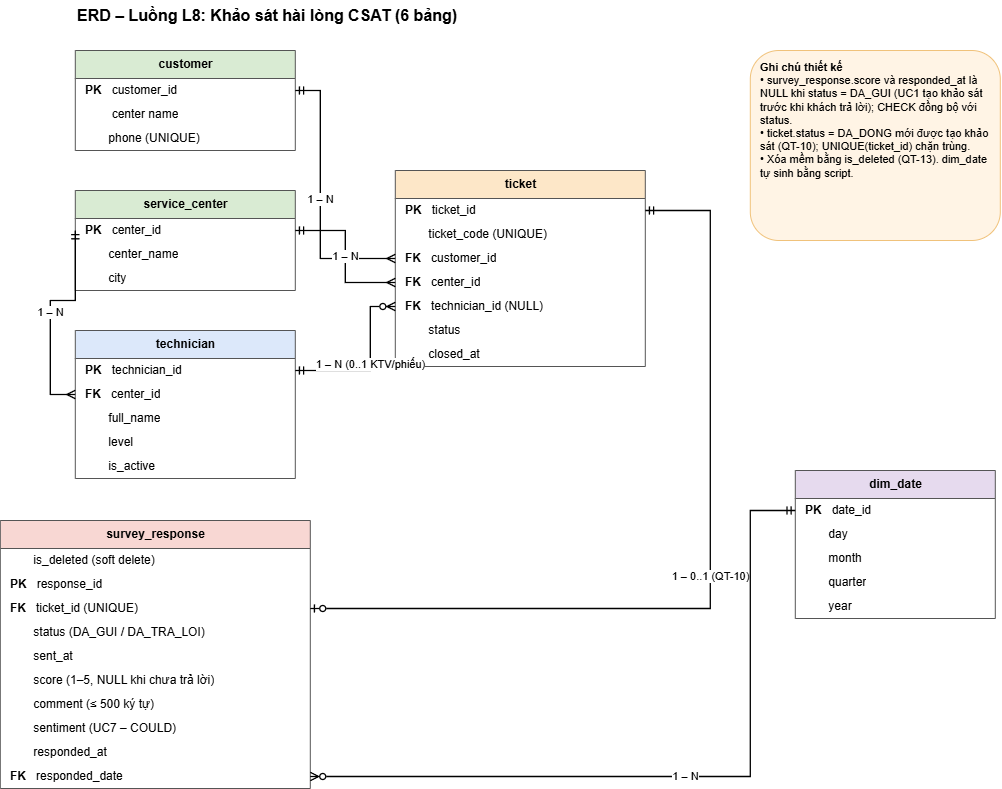

The diagram above was exported from draw.io. Its source (the exported page's mxGraphModel, read from the mxfile embedded in the PNG):
<mxGraphModel dx="2020" dy="2161" grid="1" gridSize="10" guides="1" tooltips="1" connect="1" arrows="1" fold="1" page="1" pageScale="1" pageWidth="850" pageHeight="1100" math="0" shadow="0">
  <root>
    <mxCell id="0" />
    <mxCell id="1" parent="0" />
    <mxCell id="R0-sP36Lk9lXGIFQpLTY-1" parent="1" style="text;html=1;strokeColor=none;fillColor=none;align=left;verticalAlign=middle;fontSize=16;fontStyle=1;" value="ERD – Luồng L8: Khảo sát hài lòng CSAT (6 bảng)" vertex="1">
      <mxGeometry height="30" width="600" x="425" y="-40" as="geometry" />
    </mxCell>
    <mxCell id="R0-sP36Lk9lXGIFQpLTY-2" parent="1" style="swimlane;fontStyle=1;childLayout=stackLayout;horizontal=1;startSize=28;horizontalStack=0;resizeParent=1;resizeParentMax=0;resizeLast=0;collapsible=0;marginBottom=0;html=1;fillColor=#D9EBD3;strokeColor=#555555;swimlaneFillColor=#FFFFFF;" value="service_center" vertex="1">
      <mxGeometry height="100" width="220" x="425" y="150" as="geometry" />
    </mxCell>
    <mxCell id="R0-sP36Lk9lXGIFQpLTY-3" parent="R0-sP36Lk9lXGIFQpLTY-2" style="text;html=1;strokeColor=none;fillColor=none;align=left;verticalAlign=middle;spacingLeft=8;spacingRight=4;overflow=hidden;rotatable=0;points=[[0,0.5],[1,0.5]];portConstraint=eastwest;" value="&lt;b&gt;PK&lt;/b&gt;&amp;nbsp;&amp;nbsp;&amp;nbsp;center_id" vertex="1">
      <mxGeometry height="24" width="220" y="28" as="geometry" />
    </mxCell>
    <mxCell id="R0-sP36Lk9lXGIFQpLTY-4" parent="R0-sP36Lk9lXGIFQpLTY-2" style="text;html=1;strokeColor=none;fillColor=none;align=left;verticalAlign=middle;spacingLeft=8;spacingRight=4;overflow=hidden;rotatable=0;points=[[0,0.5],[1,0.5]];portConstraint=eastwest;" value="&amp;nbsp;&amp;nbsp;&amp;nbsp;&amp;nbsp;&amp;nbsp;&amp;nbsp;&amp;nbsp;center_name" vertex="1">
      <mxGeometry height="24" width="220" y="52" as="geometry" />
    </mxCell>
    <mxCell id="R0-sP36Lk9lXGIFQpLTY-5" parent="R0-sP36Lk9lXGIFQpLTY-2" style="text;html=1;strokeColor=none;fillColor=none;align=left;verticalAlign=middle;spacingLeft=8;spacingRight=4;overflow=hidden;rotatable=0;points=[[0,0.5],[1,0.5]];portConstraint=eastwest;" value="&amp;nbsp;&amp;nbsp;&amp;nbsp;&amp;nbsp;&amp;nbsp;&amp;nbsp;&amp;nbsp;city" vertex="1">
      <mxGeometry height="24" width="220" y="76" as="geometry" />
    </mxCell>
    <mxCell id="R0-sP36Lk9lXGIFQpLTY-6" parent="1" style="swimlane;fontStyle=1;childLayout=stackLayout;horizontal=1;startSize=28;horizontalStack=0;resizeParent=1;resizeParentMax=0;resizeLast=0;collapsible=0;marginBottom=0;html=1;fillColor=#D9EBD3;strokeColor=#555555;swimlaneFillColor=#FFFFFF;" value="customer" vertex="1">
      <mxGeometry height="100" width="220" x="425" y="10" as="geometry" />
    </mxCell>
    <mxCell id="R0-sP36Lk9lXGIFQpLTY-7" parent="R0-sP36Lk9lXGIFQpLTY-6" style="text;html=1;strokeColor=none;fillColor=none;align=left;verticalAlign=middle;spacingLeft=8;spacingRight=4;overflow=hidden;rotatable=0;points=[[0,0.5],[1,0.5]];portConstraint=eastwest;" value="&lt;b&gt;PK&lt;/b&gt;&amp;nbsp;&amp;nbsp;&amp;nbsp;customer_id" vertex="1">
      <mxGeometry height="24" width="220" y="28" as="geometry" />
    </mxCell>
    <mxCell id="R0-sP36Lk9lXGIFQpLTY-8" parent="R0-sP36Lk9lXGIFQpLTY-6" style="text;html=1;strokeColor=none;fillColor=none;align=left;verticalAlign=middle;spacingLeft=8;spacingRight=4;overflow=hidden;rotatable=0;points=[[0,0.5],[1,0.5]];portConstraint=eastwest;" value="&amp;nbsp; &amp;nbsp; &amp;nbsp; &amp;nbsp; center name" vertex="1">
      <mxGeometry height="24" width="220" y="52" as="geometry" />
    </mxCell>
    <mxCell id="R0-sP36Lk9lXGIFQpLTY-9" parent="R0-sP36Lk9lXGIFQpLTY-6" style="text;html=1;strokeColor=none;fillColor=none;align=left;verticalAlign=middle;spacingLeft=8;spacingRight=4;overflow=hidden;rotatable=0;points=[[0,0.5],[1,0.5]];portConstraint=eastwest;" value="&amp;nbsp;&amp;nbsp;&amp;nbsp;&amp;nbsp;&amp;nbsp;&amp;nbsp;&amp;nbsp;phone (UNIQUE)" vertex="1">
      <mxGeometry height="24" width="220" y="76" as="geometry" />
    </mxCell>
    <mxCell id="R0-sP36Lk9lXGIFQpLTY-10" parent="1" style="swimlane;fontStyle=1;childLayout=stackLayout;horizontal=1;startSize=28;horizontalStack=0;resizeParent=1;resizeParentMax=0;resizeLast=0;collapsible=0;marginBottom=0;html=1;fillColor=#DCE8FA;strokeColor=#555555;swimlaneFillColor=#FFFFFF;" value="technician" vertex="1">
      <mxGeometry height="148" width="220" x="425" y="290" as="geometry" />
    </mxCell>
    <mxCell id="R0-sP36Lk9lXGIFQpLTY-11" parent="R0-sP36Lk9lXGIFQpLTY-10" style="text;html=1;strokeColor=none;fillColor=none;align=left;verticalAlign=middle;spacingLeft=8;spacingRight=4;overflow=hidden;rotatable=0;points=[[0,0.5],[1,0.5]];portConstraint=eastwest;" value="&lt;b&gt;PK&lt;/b&gt;&amp;nbsp;&amp;nbsp;&amp;nbsp;technician_id" vertex="1">
      <mxGeometry height="24" width="220" y="28" as="geometry" />
    </mxCell>
    <mxCell id="R0-sP36Lk9lXGIFQpLTY-12" parent="R0-sP36Lk9lXGIFQpLTY-10" style="text;html=1;strokeColor=none;fillColor=none;align=left;verticalAlign=middle;spacingLeft=8;spacingRight=4;overflow=hidden;rotatable=0;points=[[0,0.5],[1,0.5]];portConstraint=eastwest;" value="&lt;b&gt;FK&lt;/b&gt;&amp;nbsp;&amp;nbsp;&amp;nbsp;center_id" vertex="1">
      <mxGeometry height="24" width="220" y="52" as="geometry" />
    </mxCell>
    <mxCell id="R0-sP36Lk9lXGIFQpLTY-13" parent="R0-sP36Lk9lXGIFQpLTY-10" style="text;html=1;strokeColor=none;fillColor=none;align=left;verticalAlign=middle;spacingLeft=8;spacingRight=4;overflow=hidden;rotatable=0;points=[[0,0.5],[1,0.5]];portConstraint=eastwest;" value="&amp;nbsp;&amp;nbsp;&amp;nbsp;&amp;nbsp;&amp;nbsp;&amp;nbsp;&amp;nbsp;full_name" vertex="1">
      <mxGeometry height="24" width="220" y="76" as="geometry" />
    </mxCell>
    <mxCell id="R0-sP36Lk9lXGIFQpLTY-14" parent="R0-sP36Lk9lXGIFQpLTY-10" style="text;html=1;strokeColor=none;fillColor=none;align=left;verticalAlign=middle;spacingLeft=8;spacingRight=4;overflow=hidden;rotatable=0;points=[[0,0.5],[1,0.5]];portConstraint=eastwest;" value="&amp;nbsp;&amp;nbsp;&amp;nbsp;&amp;nbsp;&amp;nbsp;&amp;nbsp;&amp;nbsp;level" vertex="1">
      <mxGeometry height="24" width="220" y="100" as="geometry" />
    </mxCell>
    <mxCell id="R0-sP36Lk9lXGIFQpLTY-15" parent="R0-sP36Lk9lXGIFQpLTY-10" style="text;html=1;strokeColor=none;fillColor=none;align=left;verticalAlign=middle;spacingLeft=8;spacingRight=4;overflow=hidden;rotatable=0;points=[[0,0.5],[1,0.5]];portConstraint=eastwest;" value="&amp;nbsp;&amp;nbsp;&amp;nbsp;&amp;nbsp;&amp;nbsp;&amp;nbsp;&amp;nbsp;is_active" vertex="1">
      <mxGeometry height="24" width="220" y="124" as="geometry" />
    </mxCell>
    <mxCell id="R0-sP36Lk9lXGIFQpLTY-16" parent="1" style="swimlane;fontStyle=1;childLayout=stackLayout;horizontal=1;startSize=28;horizontalStack=0;resizeParent=1;resizeParentMax=0;resizeLast=0;collapsible=0;marginBottom=0;html=1;fillColor=#FDE7C8;strokeColor=#555555;swimlaneFillColor=#FFFFFF;" value="ticket" vertex="1">
      <mxGeometry height="196" width="250" x="745" y="130" as="geometry" />
    </mxCell>
    <mxCell id="R0-sP36Lk9lXGIFQpLTY-17" parent="R0-sP36Lk9lXGIFQpLTY-16" style="text;html=1;strokeColor=none;fillColor=none;align=left;verticalAlign=middle;spacingLeft=8;spacingRight=4;overflow=hidden;rotatable=0;points=[[0,0.5],[1,0.5]];portConstraint=eastwest;" value="&lt;b&gt;PK&lt;/b&gt;&amp;nbsp;&amp;nbsp;&amp;nbsp;ticket_id" vertex="1">
      <mxGeometry height="24" width="250" y="28" as="geometry" />
    </mxCell>
    <mxCell id="R0-sP36Lk9lXGIFQpLTY-18" parent="R0-sP36Lk9lXGIFQpLTY-16" style="text;html=1;strokeColor=none;fillColor=none;align=left;verticalAlign=middle;spacingLeft=8;spacingRight=4;overflow=hidden;rotatable=0;points=[[0,0.5],[1,0.5]];portConstraint=eastwest;" value="&amp;nbsp;&amp;nbsp;&amp;nbsp;&amp;nbsp;&amp;nbsp;&amp;nbsp;&amp;nbsp;ticket_code (UNIQUE)" vertex="1">
      <mxGeometry height="24" width="250" y="52" as="geometry" />
    </mxCell>
    <mxCell id="R0-sP36Lk9lXGIFQpLTY-19" parent="R0-sP36Lk9lXGIFQpLTY-16" style="text;html=1;strokeColor=none;fillColor=none;align=left;verticalAlign=middle;spacingLeft=8;spacingRight=4;overflow=hidden;rotatable=0;points=[[0,0.5],[1,0.5]];portConstraint=eastwest;" value="&lt;b&gt;FK&lt;/b&gt;&amp;nbsp;&amp;nbsp;&amp;nbsp;customer_id" vertex="1">
      <mxGeometry height="24" width="250" y="76" as="geometry" />
    </mxCell>
    <mxCell id="R0-sP36Lk9lXGIFQpLTY-20" parent="R0-sP36Lk9lXGIFQpLTY-16" style="text;html=1;strokeColor=none;fillColor=none;align=left;verticalAlign=middle;spacingLeft=8;spacingRight=4;overflow=hidden;rotatable=0;points=[[0,0.5],[1,0.5]];portConstraint=eastwest;" value="&lt;b&gt;FK&lt;/b&gt;&amp;nbsp;&amp;nbsp;&amp;nbsp;center_id" vertex="1">
      <mxGeometry height="24" width="250" y="100" as="geometry" />
    </mxCell>
    <mxCell id="R0-sP36Lk9lXGIFQpLTY-21" parent="R0-sP36Lk9lXGIFQpLTY-16" style="text;html=1;strokeColor=none;fillColor=none;align=left;verticalAlign=middle;spacingLeft=8;spacingRight=4;overflow=hidden;rotatable=0;points=[[0,0.5],[1,0.5]];portConstraint=eastwest;" value="&lt;b&gt;FK&lt;/b&gt;&amp;nbsp;&amp;nbsp;&amp;nbsp;technician_id (NULL)" vertex="1">
      <mxGeometry height="24" width="250" y="124" as="geometry" />
    </mxCell>
    <mxCell id="R0-sP36Lk9lXGIFQpLTY-22" parent="R0-sP36Lk9lXGIFQpLTY-16" style="text;html=1;strokeColor=none;fillColor=none;align=left;verticalAlign=middle;spacingLeft=8;spacingRight=4;overflow=hidden;rotatable=0;points=[[0,0.5],[1,0.5]];portConstraint=eastwest;" value="&amp;nbsp;&amp;nbsp;&amp;nbsp;&amp;nbsp;&amp;nbsp;&amp;nbsp;&amp;nbsp;status" vertex="1">
      <mxGeometry height="24" width="250" y="148" as="geometry" />
    </mxCell>
    <mxCell id="R0-sP36Lk9lXGIFQpLTY-23" parent="R0-sP36Lk9lXGIFQpLTY-16" style="text;html=1;strokeColor=none;fillColor=none;align=left;verticalAlign=middle;spacingLeft=8;spacingRight=4;overflow=hidden;rotatable=0;points=[[0,0.5],[1,0.5]];portConstraint=eastwest;" value="&amp;nbsp;&amp;nbsp;&amp;nbsp;&amp;nbsp;&amp;nbsp;&amp;nbsp;&amp;nbsp;closed_at" vertex="1">
      <mxGeometry height="24" width="250" y="172" as="geometry" />
    </mxCell>
    <mxCell id="R0-sP36Lk9lXGIFQpLTY-24" parent="1" style="swimlane;fontStyle=1;childLayout=stackLayout;horizontal=1;startSize=28;horizontalStack=0;resizeParent=1;resizeParentMax=0;resizeLast=0;collapsible=0;marginBottom=0;html=1;fillColor=#F8D7D3;strokeColor=#555555;swimlaneFillColor=#FFFFFF;" value="survey_response" vertex="1">
      <mxGeometry height="268" width="310" x="350" y="480" as="geometry" />
    </mxCell>
    <mxCell id="R0-sP36Lk9lXGIFQpLTY-34" parent="R0-sP36Lk9lXGIFQpLTY-24" style="text;html=1;strokeColor=none;fillColor=none;align=left;verticalAlign=middle;spacingLeft=8;spacingRight=4;overflow=hidden;rotatable=0;points=[[0,0.5],[1,0.5]];portConstraint=eastwest;" value="&amp;nbsp;&amp;nbsp;&amp;nbsp;&amp;nbsp;&amp;nbsp;&amp;nbsp;&amp;nbsp;is_deleted (soft delete)" vertex="1">
      <mxGeometry height="24" width="310" y="28" as="geometry" />
    </mxCell>
    <mxCell id="R0-sP36Lk9lXGIFQpLTY-25" parent="R0-sP36Lk9lXGIFQpLTY-24" style="text;html=1;strokeColor=none;fillColor=none;align=left;verticalAlign=middle;spacingLeft=8;spacingRight=4;overflow=hidden;rotatable=0;points=[[0,0.5],[1,0.5]];portConstraint=eastwest;" value="&lt;b&gt;PK&lt;/b&gt;&amp;nbsp;&amp;nbsp;&amp;nbsp;response_id" vertex="1">
      <mxGeometry height="24" width="310" y="52" as="geometry" />
    </mxCell>
    <mxCell id="R0-sP36Lk9lXGIFQpLTY-26" parent="R0-sP36Lk9lXGIFQpLTY-24" style="text;html=1;strokeColor=none;fillColor=none;align=left;verticalAlign=middle;spacingLeft=8;spacingRight=4;overflow=hidden;rotatable=0;points=[[0,0.5],[1,0.5]];portConstraint=eastwest;" value="&lt;b&gt;FK&lt;/b&gt;&amp;nbsp;&amp;nbsp;&amp;nbsp;ticket_id (UNIQUE)" vertex="1">
      <mxGeometry height="24" width="310" y="76" as="geometry" />
    </mxCell>
    <mxCell id="R0-sP36Lk9lXGIFQpLTY-27" parent="R0-sP36Lk9lXGIFQpLTY-24" style="text;html=1;strokeColor=none;fillColor=none;align=left;verticalAlign=middle;spacingLeft=8;spacingRight=4;overflow=hidden;rotatable=0;points=[[0,0.5],[1,0.5]];portConstraint=eastwest;" value="&amp;nbsp;&amp;nbsp;&amp;nbsp;&amp;nbsp;&amp;nbsp;&amp;nbsp;&amp;nbsp;status (DA_GUI / DA_TRA_LOI)" vertex="1">
      <mxGeometry height="24" width="310" y="100" as="geometry" />
    </mxCell>
    <mxCell id="R0-sP36Lk9lXGIFQpLTY-28" parent="R0-sP36Lk9lXGIFQpLTY-24" style="text;html=1;strokeColor=none;fillColor=none;align=left;verticalAlign=middle;spacingLeft=8;spacingRight=4;overflow=hidden;rotatable=0;points=[[0,0.5],[1,0.5]];portConstraint=eastwest;" value="&amp;nbsp;&amp;nbsp;&amp;nbsp;&amp;nbsp;&amp;nbsp;&amp;nbsp;&amp;nbsp;sent_at" vertex="1">
      <mxGeometry height="24" width="310" y="124" as="geometry" />
    </mxCell>
    <mxCell id="R0-sP36Lk9lXGIFQpLTY-29" parent="R0-sP36Lk9lXGIFQpLTY-24" style="text;html=1;strokeColor=none;fillColor=none;align=left;verticalAlign=middle;spacingLeft=8;spacingRight=4;overflow=hidden;rotatable=0;points=[[0,0.5],[1,0.5]];portConstraint=eastwest;" value="&amp;nbsp;&amp;nbsp;&amp;nbsp;&amp;nbsp;&amp;nbsp;&amp;nbsp;&amp;nbsp;score (1–5, NULL khi chưa trả lời)" vertex="1">
      <mxGeometry height="24" width="310" y="148" as="geometry" />
    </mxCell>
    <mxCell id="R0-sP36Lk9lXGIFQpLTY-30" parent="R0-sP36Lk9lXGIFQpLTY-24" style="text;html=1;strokeColor=none;fillColor=none;align=left;verticalAlign=middle;spacingLeft=8;spacingRight=4;overflow=hidden;rotatable=0;points=[[0,0.5],[1,0.5]];portConstraint=eastwest;" value="&amp;nbsp;&amp;nbsp;&amp;nbsp;&amp;nbsp;&amp;nbsp;&amp;nbsp;&amp;nbsp;comment (≤ 500 ký tự)" vertex="1">
      <mxGeometry height="24" width="310" y="172" as="geometry" />
    </mxCell>
    <mxCell id="R0-sP36Lk9lXGIFQpLTY-31" parent="R0-sP36Lk9lXGIFQpLTY-24" style="text;html=1;strokeColor=none;fillColor=none;align=left;verticalAlign=middle;spacingLeft=8;spacingRight=4;overflow=hidden;rotatable=0;points=[[0,0.5],[1,0.5]];portConstraint=eastwest;" value="&amp;nbsp;&amp;nbsp;&amp;nbsp;&amp;nbsp;&amp;nbsp;&amp;nbsp;&amp;nbsp;sentiment (UC7 – COULD)" vertex="1">
      <mxGeometry height="24" width="310" y="196" as="geometry" />
    </mxCell>
    <mxCell id="R0-sP36Lk9lXGIFQpLTY-32" parent="R0-sP36Lk9lXGIFQpLTY-24" style="text;html=1;strokeColor=none;fillColor=none;align=left;verticalAlign=middle;spacingLeft=8;spacingRight=4;overflow=hidden;rotatable=0;points=[[0,0.5],[1,0.5]];portConstraint=eastwest;" value="&amp;nbsp;&amp;nbsp;&amp;nbsp;&amp;nbsp;&amp;nbsp;&amp;nbsp;&amp;nbsp;responded_at" vertex="1">
      <mxGeometry height="24" width="310" y="220" as="geometry" />
    </mxCell>
    <mxCell id="R0-sP36Lk9lXGIFQpLTY-33" parent="R0-sP36Lk9lXGIFQpLTY-24" style="text;html=1;strokeColor=none;fillColor=none;align=left;verticalAlign=middle;spacingLeft=8;spacingRight=4;overflow=hidden;rotatable=0;points=[[0,0.5],[1,0.5]];portConstraint=eastwest;" value="&lt;b&gt;FK&lt;/b&gt;&amp;nbsp;&amp;nbsp;&amp;nbsp;responded_date" vertex="1">
      <mxGeometry height="24" width="310" y="244" as="geometry" />
    </mxCell>
    <mxCell id="R0-sP36Lk9lXGIFQpLTY-35" parent="1" style="swimlane;fontStyle=1;childLayout=stackLayout;horizontal=1;startSize=28;horizontalStack=0;resizeParent=1;resizeParentMax=0;resizeLast=0;collapsible=0;marginBottom=0;html=1;fillColor=#E6DAEE;strokeColor=#555555;swimlaneFillColor=#FFFFFF;" value="dim_date" vertex="1">
      <mxGeometry height="148" width="200" x="1145" y="430" as="geometry" />
    </mxCell>
    <mxCell id="R0-sP36Lk9lXGIFQpLTY-36" parent="R0-sP36Lk9lXGIFQpLTY-35" style="text;html=1;strokeColor=none;fillColor=none;align=left;verticalAlign=middle;spacingLeft=8;spacingRight=4;overflow=hidden;rotatable=0;points=[[0,0.5],[1,0.5]];portConstraint=eastwest;" value="&lt;b&gt;PK&lt;/b&gt;&amp;nbsp;&amp;nbsp;&amp;nbsp;date_id" vertex="1">
      <mxGeometry height="24" width="200" y="28" as="geometry" />
    </mxCell>
    <mxCell id="R0-sP36Lk9lXGIFQpLTY-37" parent="R0-sP36Lk9lXGIFQpLTY-35" style="text;html=1;strokeColor=none;fillColor=none;align=left;verticalAlign=middle;spacingLeft=8;spacingRight=4;overflow=hidden;rotatable=0;points=[[0,0.5],[1,0.5]];portConstraint=eastwest;" value="&amp;nbsp;&amp;nbsp;&amp;nbsp;&amp;nbsp;&amp;nbsp;&amp;nbsp;&amp;nbsp;day" vertex="1">
      <mxGeometry height="24" width="200" y="52" as="geometry" />
    </mxCell>
    <mxCell id="R0-sP36Lk9lXGIFQpLTY-38" parent="R0-sP36Lk9lXGIFQpLTY-35" style="text;html=1;strokeColor=none;fillColor=none;align=left;verticalAlign=middle;spacingLeft=8;spacingRight=4;overflow=hidden;rotatable=0;points=[[0,0.5],[1,0.5]];portConstraint=eastwest;" value="&amp;nbsp;&amp;nbsp;&amp;nbsp;&amp;nbsp;&amp;nbsp;&amp;nbsp;&amp;nbsp;month" vertex="1">
      <mxGeometry height="24" width="200" y="76" as="geometry" />
    </mxCell>
    <mxCell id="R0-sP36Lk9lXGIFQpLTY-39" parent="R0-sP36Lk9lXGIFQpLTY-35" style="text;html=1;strokeColor=none;fillColor=none;align=left;verticalAlign=middle;spacingLeft=8;spacingRight=4;overflow=hidden;rotatable=0;points=[[0,0.5],[1,0.5]];portConstraint=eastwest;" value="&amp;nbsp;&amp;nbsp;&amp;nbsp;&amp;nbsp;&amp;nbsp;&amp;nbsp;&amp;nbsp;quarter" vertex="1">
      <mxGeometry height="24" width="200" y="100" as="geometry" />
    </mxCell>
    <mxCell id="R0-sP36Lk9lXGIFQpLTY-40" parent="R0-sP36Lk9lXGIFQpLTY-35" style="text;html=1;strokeColor=none;fillColor=none;align=left;verticalAlign=middle;spacingLeft=8;spacingRight=4;overflow=hidden;rotatable=0;points=[[0,0.5],[1,0.5]];portConstraint=eastwest;" value="&amp;nbsp;&amp;nbsp;&amp;nbsp;&amp;nbsp;&amp;nbsp;&amp;nbsp;&amp;nbsp;year" vertex="1">
      <mxGeometry height="24" width="200" y="124" as="geometry" />
    </mxCell>
    <mxCell id="R0-sP36Lk9lXGIFQpLTY-41" edge="1" parent="1" source="R0-sP36Lk9lXGIFQpLTY-7" style="edgeStyle=orthogonalEdgeStyle;rounded=0;html=1;startArrow=ERmandOne;endArrow=ERmany;startFill=0;endFill=0;exitX=1;exitY=0.5;exitDx=0;exitDy=0;entryX=0;entryY=0.5;entryDx=0;entryDy=0;fontSize=11;labelBackgroundColor=#FFFFFF;strokeWidth=1.3;" target="R0-sP36Lk9lXGIFQpLTY-19" value="1 – N">
      <mxGeometry relative="1" as="geometry">
        <Array as="points">
          <mxPoint x="670" y="50" />
        </Array>
      </mxGeometry>
    </mxCell>
    <mxCell id="R0-sP36Lk9lXGIFQpLTY-42" edge="1" parent="1" source="R0-sP36Lk9lXGIFQpLTY-3" style="edgeStyle=orthogonalEdgeStyle;rounded=0;html=1;startArrow=ERmandOne;endArrow=ERmany;startFill=0;endFill=0;exitX=1;exitY=0.5;exitDx=0;exitDy=0;entryX=0;entryY=0.5;entryDx=0;entryDy=0;fontSize=11;labelBackgroundColor=#FFFFFF;strokeWidth=1.3;" target="R0-sP36Lk9lXGIFQpLTY-20" value="1 – N">
      <mxGeometry relative="1" as="geometry">
        <Array as="points">
          <mxPoint x="695" y="190" />
        </Array>
      </mxGeometry>
    </mxCell>
    <mxCell id="R0-sP36Lk9lXGIFQpLTY-43" edge="1" parent="1" source="R0-sP36Lk9lXGIFQpLTY-11" style="edgeStyle=orthogonalEdgeStyle;rounded=0;html=1;startArrow=ERmandOne;endArrow=ERzeroToMany;startFill=0;endFill=0;exitX=1;exitY=0.5;exitDx=0;exitDy=0;entryX=0;entryY=0.5;entryDx=0;entryDy=0;fontSize=11;labelBackgroundColor=#FFFFFF;strokeWidth=1.3;" target="R0-sP36Lk9lXGIFQpLTY-21" value="1 – N (0..1 KTV/phiếu)">
      <mxGeometry relative="1" as="geometry">
        <Array as="points">
          <mxPoint x="720" y="330" />
        </Array>
      </mxGeometry>
    </mxCell>
    <mxCell id="R0-sP36Lk9lXGIFQpLTY-44" edge="1" parent="1" source="R0-sP36Lk9lXGIFQpLTY-3" style="edgeStyle=orthogonalEdgeStyle;rounded=0;html=1;startArrow=ERmandOne;endArrow=ERmany;startFill=0;endFill=0;exitX=0;exitY=0.5;exitDx=0;exitDy=0;entryX=0;entryY=0.5;entryDx=0;entryDy=0;fontSize=11;labelBackgroundColor=#FFFFFF;strokeWidth=1.3;" target="R0-sP36Lk9lXGIFQpLTY-12" value="1 – N">
      <mxGeometry relative="1" as="geometry">
        <Array as="points">
          <mxPoint x="400" y="260" />
        </Array>
      </mxGeometry>
    </mxCell>
    <mxCell id="R0-sP36Lk9lXGIFQpLTY-45" edge="1" parent="1" source="R0-sP36Lk9lXGIFQpLTY-17" style="edgeStyle=orthogonalEdgeStyle;rounded=0;html=1;startArrow=ERmandOne;endArrow=ERzeroToOne;startFill=0;endFill=0;exitX=1;exitY=0.5;exitDx=0;exitDy=0;entryX=1;entryY=0.5;entryDx=0;entryDy=0;fontSize=11;labelBackgroundColor=#FFFFFF;strokeWidth=1.3;" target="R0-sP36Lk9lXGIFQpLTY-26" value="1 – 0..1 (QT-10)">
      <mxGeometry relative="1" as="geometry">
        <Array as="points">
          <mxPoint x="1060" y="170" />
        </Array>
      </mxGeometry>
    </mxCell>
    <mxCell id="R0-sP36Lk9lXGIFQpLTY-46" edge="1" parent="1" source="R0-sP36Lk9lXGIFQpLTY-36" style="edgeStyle=orthogonalEdgeStyle;rounded=0;html=1;startArrow=ERmandOne;endArrow=ERzeroToMany;startFill=0;endFill=0;exitX=0;exitY=0.5;exitDx=0;exitDy=0;entryX=1;entryY=0.5;entryDx=0;entryDy=0;fontSize=11;labelBackgroundColor=#FFFFFF;strokeWidth=1.3;" target="R0-sP36Lk9lXGIFQpLTY-33" value="1 – N">
      <mxGeometry relative="1" as="geometry">
        <Array as="points">
          <mxPoint x="1100" y="470" />
        </Array>
      </mxGeometry>
    </mxCell>
    <mxCell id="R0-sP36Lk9lXGIFQpLTY-47" parent="1" style="rounded=1;whiteSpace=wrap;html=1;align=left;verticalAlign=top;spacingLeft=8;spacingTop=4;fontSize=11;fillColor=#FFF4E5;strokeColor=#F0C27B;" value="&lt;b&gt;Ghi chú thiết kế&lt;/b&gt;&lt;br&gt;• survey_response.score và responded_at là NULL khi status = DA_GUI (UC1 tạo khảo sát trước khi khách trả lời); CHECK đồng bộ với status.&lt;br&gt;• ticket.status = DA_DONG mới được tạo khảo sát (QT-10); UNIQUE(ticket_id) chặn trùng.&lt;br&gt;• Xóa mềm bằng is_deleted (QT-13). dim_date tự sinh bằng script." vertex="1">
      <mxGeometry height="190" width="250" x="1100" y="10" as="geometry" />
    </mxCell>
  </root>
</mxGraphModel>